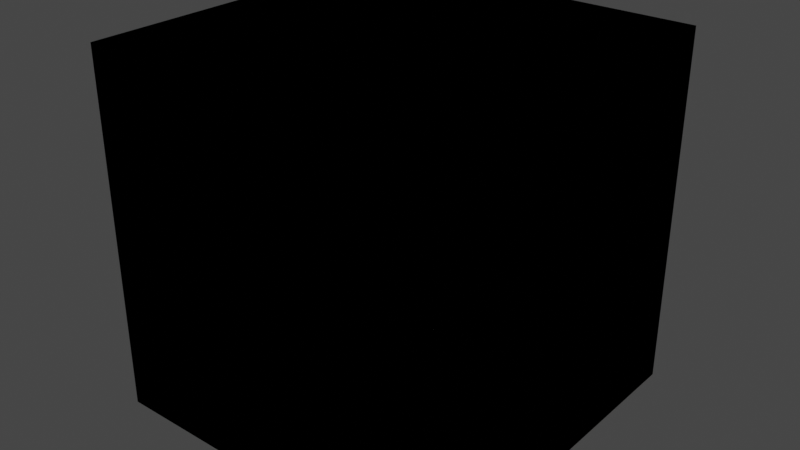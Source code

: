 # Source: library.blend  (saved by Blender 3.1.7; exported with 4.5.12 LTS)
import bpy
from mathutils import Matrix  # noqa: F401  (used for matrix-valued properties, if any)

bpy.ops.wm.read_factory_settings(use_empty=True)
scene = bpy.context.scene
scene.name = 'Scene'

# ---- collections
col_collection = bpy.data.collections.new('Collection'); scene.collection.children.link(col_collection)

# ---- materials (node trees are filled in below, after node groups)
mat_material = bpy.data.materials.new('Material')
mat_material.alpha_threshold = 0.0
mat_material.use_transparent_shadow = False
mat_material.line_color = (0.0, 0.0, 0.0, 1.0)

# ---- material node trees
mat_material.use_nodes = True; mat_material.node_tree.nodes.clear()
_N = mat_material.node_tree.nodes; _L = mat_material.node_tree.links
n0 = _N.new('ShaderNodeOutputMaterial'); n0.name = 'Material Output'; n0.location = (300, 300)
n1 = _N.new('ShaderNodeBsdfPrincipled'); n1.name = 'Principled BSDF'; n1.location = (10, 300)
n1.distribution = 'GGX'
n1.subsurface_method = 'RANDOM_WALK_SKIN'
n1.inputs[2].default_value = 0.4
n1.inputs[3].default_value = 1.45
n1.inputs[27].default_value = (0.0, 0.0, 0.0, 1.0)
n1.inputs[28].default_value = 1.0
_L.new(n1.outputs[0], n0.inputs[0])
n0.is_active_output = True

# ---- world
world_world = bpy.data.worlds.new('World'); scene.world = world_world
world_world.use_nodes = True; world_world.node_tree.nodes.clear()
_N = world_world.node_tree.nodes; _L = world_world.node_tree.links
n0 = _N.new('ShaderNodeOutputWorld'); n0.name = 'World Output'; n0.location = (300, 300)
n1 = _N.new('ShaderNodeBackground'); n1.name = 'Background'; n1.location = (10, 300)
n1.inputs[0].default_value = (0.05088, 0.05088, 0.05088, 1.0)
_L.new(n1.outputs[0], n0.inputs[0])
n0.is_active_output = True
world_world.color = (0.05088, 0.05088, 0.05088)
world_world.use_sun_shadow = False
world_world.sun_shadow_jitter_overblur = 0.0

# ---- meshes
me_cube = bpy.data.meshes.new('Cube')
me_cube.from_pydata([(1.0, 1.0, 1.0), (1.0, 1.0, -1.0), (1.0, -1.0, 1.0), (1.0, -1.0, -1.0), (-1.0, 1.0, 1.0), (-1.0, 1.0, -1.0), (-1.0, -1.0, 1.0), (-1.0, -1.0, -1.0)], [], [(0, 4, 6, 2), (3, 2, 6, 7), (7, 6, 4, 5), (5, 1, 3, 7), (1, 0, 2, 3), (5, 4, 0, 1)])
_uv = me_cube.uv_layers.new(name='UVMap')
_uv.uv.foreach_set('vector', [0.625, 0.5, 0.875, 0.5, 0.875, 0.75, 0.625, 0.75, 0.375, 0.75, 0.625, 0.75, 0.625, 1.0, 0.375, 1.0, 0.375, 0.0, 0.625, 0.0, 0.625, 0.25, 0.375, 0.25, 0.125, 0.5, 0.375, 0.5, 0.375, 0.75, 0.125, 0.75, 0.375, 0.5, 0.625, 0.5, 0.625, 0.75, 0.375, 0.75, 0.375, 0.25, 0.625, 0.25, 0.625, 0.5, 0.375, 0.5])
me_cube.materials.append(mat_material)
me_cube.use_remesh_preserve_volume = False
me_cube.use_remesh_preserve_attributes = False
me_cube.use_mirror_vertex_groups = False
me_cube.update()
me_cube_003 = bpy.data.meshes.new('Cube.003')
me_cube_003.from_pydata([(-1.0, -1.0, -1.0), (-1.0, -1.0, 1.0), (-1.0, 1.0, -1.0), (-1.0, 1.0, 1.0), (1.0, -1.0, -1.0), (1.0, -1.0, 1.0), (1.0, 1.0, -1.0), (1.0, 1.0, 1.0)], [], [(0, 1, 3, 2), (2, 3, 7, 6), (6, 7, 5, 4), (4, 5, 1, 0), (2, 6, 4, 0), (7, 3, 1, 5)])
_uv = me_cube_003.uv_layers.new(name='UVMap')
_uv.uv.foreach_set('vector', [0.375, 0.0, 0.625, 0.0, 0.625, 0.25, 0.375, 0.25, 0.375, 0.25, 0.625, 0.25, 0.625, 0.5, 0.375, 0.5, 0.375, 0.5, 0.625, 0.5, 0.625, 0.75, 0.375, 0.75, 0.375, 0.75, 0.625, 0.75, 0.625, 1.0, 0.375, 1.0, 0.125, 0.5, 0.375, 0.5, 0.375, 0.75, 0.125, 0.75, 0.625, 0.5, 0.875, 0.5, 0.875, 0.75, 0.625, 0.75])
me_cube_003.use_remesh_fix_poles = True
me_cube_003.use_remesh_preserve_attributes = False
me_cube_003.update()
me_cube_004 = bpy.data.meshes.new('Cube.004')
me_cube_004.from_pydata([(-1.0, -1.0, -1.0), (-1.0, -1.0, 1.0), (-1.0, 1.0, -1.0), (-1.0, 1.0, 1.0), (1.0, -1.0, -1.0), (1.0, -1.0, 1.0), (1.0, 1.0, -1.0), (1.0, 1.0, 1.0)], [], [(0, 1, 3, 2), (2, 3, 7, 6), (6, 7, 5, 4), (4, 5, 1, 0), (2, 6, 4, 0), (7, 3, 1, 5)])
_uv = me_cube_004.uv_layers.new(name='UVMap')
_uv.uv.foreach_set('vector', [0.375, 0.0, 0.625, 0.0, 0.625, 0.25, 0.375, 0.25, 0.375, 0.25, 0.625, 0.25, 0.625, 0.5, 0.375, 0.5, 0.375, 0.5, 0.625, 0.5, 0.625, 0.75, 0.375, 0.75, 0.375, 0.75, 0.625, 0.75, 0.625, 1.0, 0.375, 1.0, 0.125, 0.5, 0.375, 0.5, 0.375, 0.75, 0.125, 0.75, 0.625, 0.5, 0.875, 0.5, 0.875, 0.75, 0.625, 0.75])
me_cube_004.use_remesh_fix_poles = True
me_cube_004.use_remesh_preserve_attributes = False
me_cube_004.update()
me_cube_005 = bpy.data.meshes.new('Cube.005')
me_cube_005.from_pydata([(-1.0, -1.0, -1.0), (-1.0, -1.0, 1.0), (-1.0, 1.0, -1.0), (-1.0, 1.0, 1.0), (1.0, -1.0, -1.0), (1.0, -1.0, 1.0), (1.0, 1.0, -1.0), (1.0, 1.0, 1.0)], [], [(0, 1, 3, 2), (2, 3, 7, 6), (6, 7, 5, 4), (4, 5, 1, 0), (2, 6, 4, 0), (7, 3, 1, 5)])
_uv = me_cube_005.uv_layers.new(name='UVMap')
_uv.uv.foreach_set('vector', [0.375, 0.0, 0.625, 0.0, 0.625, 0.25, 0.375, 0.25, 0.375, 0.25, 0.625, 0.25, 0.625, 0.5, 0.375, 0.5, 0.375, 0.5, 0.625, 0.5, 0.625, 0.75, 0.375, 0.75, 0.375, 0.75, 0.625, 0.75, 0.625, 1.0, 0.375, 1.0, 0.125, 0.5, 0.375, 0.5, 0.375, 0.75, 0.125, 0.75, 0.625, 0.5, 0.875, 0.5, 0.875, 0.75, 0.625, 0.75])
me_cube_005.use_remesh_fix_poles = True
me_cube_005.use_remesh_preserve_attributes = False
me_cube_005.update()
me_cube_006 = bpy.data.meshes.new('Cube.006')
me_cube_006.from_pydata([(-1.0, -1.0, -1.0), (-1.0, -1.0, 1.0), (-1.0, 1.0, -1.0), (-1.0, 1.0, 1.0), (1.0, -1.0, -1.0), (1.0, -1.0, 1.0), (1.0, 1.0, -1.0), (1.0, 1.0, 1.0)], [], [(0, 1, 3, 2), (2, 3, 7, 6), (6, 7, 5, 4), (4, 5, 1, 0), (2, 6, 4, 0), (7, 3, 1, 5)])
_uv = me_cube_006.uv_layers.new(name='UVMap')
_uv.uv.foreach_set('vector', [0.375, 0.0, 0.625, 0.0, 0.625, 0.25, 0.375, 0.25, 0.375, 0.25, 0.625, 0.25, 0.625, 0.5, 0.375, 0.5, 0.375, 0.5, 0.625, 0.5, 0.625, 0.75, 0.375, 0.75, 0.375, 0.75, 0.625, 0.75, 0.625, 1.0, 0.375, 1.0, 0.125, 0.5, 0.375, 0.5, 0.375, 0.75, 0.125, 0.75, 0.625, 0.5, 0.875, 0.5, 0.875, 0.75, 0.625, 0.75])
me_cube_006.use_remesh_fix_poles = True
me_cube_006.use_remesh_preserve_attributes = False
me_cube_006.update()
me_cube_007 = bpy.data.meshes.new('Cube.007')
me_cube_007.from_pydata([(-1.0, -1.0, -1.0), (-1.0, -1.0, 1.0), (-1.0, 1.0, -1.0), (-1.0, 1.0, 1.0), (1.0, -1.0, -1.0), (1.0, -1.0, 1.0), (1.0, 1.0, -1.0), (1.0, 1.0, 1.0)], [], [(0, 1, 3, 2), (2, 3, 7, 6), (6, 7, 5, 4), (4, 5, 1, 0), (2, 6, 4, 0), (7, 3, 1, 5)])
_uv = me_cube_007.uv_layers.new(name='UVMap')
_uv.uv.foreach_set('vector', [0.375, 0.0, 0.625, 0.0, 0.625, 0.25, 0.375, 0.25, 0.375, 0.25, 0.625, 0.25, 0.625, 0.5, 0.375, 0.5, 0.375, 0.5, 0.625, 0.5, 0.625, 0.75, 0.375, 0.75, 0.375, 0.75, 0.625, 0.75, 0.625, 1.0, 0.375, 1.0, 0.125, 0.5, 0.375, 0.5, 0.375, 0.75, 0.125, 0.75, 0.625, 0.5, 0.875, 0.5, 0.875, 0.75, 0.625, 0.75])
me_cube_007.use_remesh_fix_poles = True
me_cube_007.use_remesh_preserve_attributes = False
me_cube_007.update()

# ---- objects
ob_coffee_maker = bpy.data.objects.new('Coffee Maker', me_cube)
ob_paper_towel_holder = bpy.data.objects.new('Paper Towel Holder', me_cube_003)
ob_pot = bpy.data.objects.new('Pot', me_cube_004)
ob_salt_and_pepper = bpy.data.objects.new('Salt And Pepper', me_cube_005)
ob_tea_pot = bpy.data.objects.new('Tea Pot', me_cube_006)
ob_toaster = bpy.data.objects.new('Toaster', me_cube_007)

# ---- transforms, parenting, visibility, modifiers, constraints
ob_coffee_maker.location = (0.0, 0.0, 0.0)
ob_coffee_maker.lock_rotations_4d = False
ob_coffee_maker.empty_display_type = 'ARROWS'
ob_coffee_maker.lineart.crease_threshold = 0.0
ob_paper_towel_holder.location = (0.0, 0.0, 0.0)
ob_pot.location = (0.0, 0.0, 0.0)
ob_salt_and_pepper.location = (0.0, 0.0, 0.0)
ob_tea_pot.location = (0.0, 0.0, 0.0)
ob_toaster.location = (0.0, 0.0, 0.0)

# ---- collection membership
col_collection.objects.link(ob_coffee_maker)
col_collection.objects.link(ob_paper_towel_holder)
col_collection.objects.link(ob_pot)
col_collection.objects.link(ob_salt_and_pepper)
col_collection.objects.link(ob_tea_pot)
col_collection.objects.link(ob_toaster)

# ---- scene / render settings (as saved in the file)
scene.frame_start = 1; scene.frame_end = 250; scene.frame_set(1)
scene.render.engine = 'BLENDER_EEVEE_NEXT'
scene.cycles.sampling_pattern = 'TABULATED_SOBOL'
scene.cycles.use_light_tree = False
scene.view_settings.view_transform = 'Filmic'
bpy.context.view_layer.update()

# ---- added for rendering (the .blend has no active camera and no usable light): camera, sun
cam_auto = bpy.data.cameras.new('AutoCamera')
cam_auto.lens = 50.0
cam_auto.sensor_width = 36.0
cam_auto.clip_end = 1000.0
ob_auto_camera = bpy.data.objects.new('AutoCamera', cam_auto)
scene.collection.objects.link(ob_auto_camera)
ob_auto_camera.location = (3.20507, -3.84609, 2.56406)
ob_auto_camera.rotation_euler = (1.09748, -7.21219e-08, 0.694738)
scene.camera = ob_auto_camera
light_auto_sun = bpy.data.lights.new('AutoSun', 'SUN')
light_auto_sun.energy = 3.0
light_auto_sun.angle = 0.0523599
ob_auto_sun = bpy.data.objects.new('AutoSun', light_auto_sun)
scene.collection.objects.link(ob_auto_sun)
ob_auto_sun.rotation_euler = (0.872665, 0.174533, 0.523599)
bpy.context.view_layer.update()
